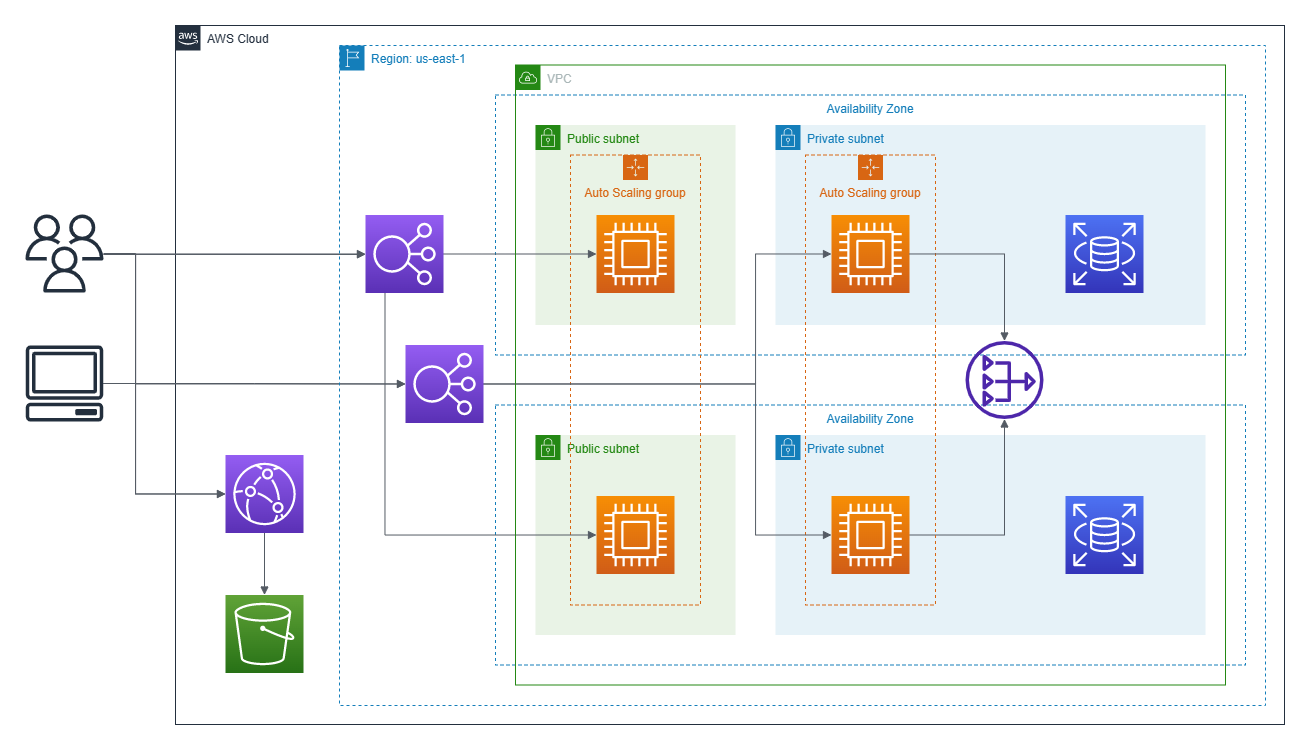

The diagram above was exported from draw.io. Its source (the exported page's mxGraphModel, read from the mxfile embedded in the PNG):
<mxGraphModel dx="2537" dy="899" grid="1" gridSize="10" guides="1" tooltips="1" connect="1" arrows="1" fold="1" page="1" pageScale="1" pageWidth="850" pageHeight="1100" math="0" shadow="0">
  <root>
    <mxCell id="0" />
    <mxCell id="1" parent="0" />
    <mxCell id="o0jIitGOzya7J5Qr-R1L-84" value="AWS Cloud" style="points=[[0,0],[0.25,0],[0.5,0],[0.75,0],[1,0],[1,0.25],[1,0.5],[1,0.75],[1,1],[0.75,1],[0.5,1],[0.25,1],[0,1],[0,0.75],[0,0.5],[0,0.25]];outlineConnect=0;gradientColor=none;html=1;whiteSpace=wrap;fontSize=12;fontStyle=0;container=1;pointerEvents=0;collapsible=0;recursiveResize=0;shape=mxgraph.aws4.group;grIcon=mxgraph.aws4.group_aws_cloud_alt;strokeColor=#232F3E;fillColor=none;verticalAlign=top;align=left;spacingLeft=30;fontColor=#232F3E;dashed=0;" parent="1" vertex="1">
      <mxGeometry x="-140" y="171" width="1109" height="699" as="geometry" />
    </mxCell>
    <mxCell id="o0jIitGOzya7J5Qr-R1L-89" style="edgeStyle=orthogonalEdgeStyle;rounded=0;orthogonalLoop=1;jettySize=auto;html=1;entryX=0;entryY=0.5;entryDx=0;entryDy=0;entryPerimeter=0;strokeColor=#545B64;startArrow=none;startFill=0;endArrow=block;endFill=1;" parent="o0jIitGOzya7J5Qr-R1L-84" source="o0jIitGOzya7J5Qr-R1L-9" target="o0jIitGOzya7J5Qr-R1L-79" edge="1">
      <mxGeometry relative="1" as="geometry">
        <Array as="points">
          <mxPoint x="-40" y="358" />
          <mxPoint x="-40" y="468" />
        </Array>
      </mxGeometry>
    </mxCell>
    <mxCell id="o0jIitGOzya7J5Qr-R1L-90" style="edgeStyle=orthogonalEdgeStyle;rounded=0;orthogonalLoop=1;jettySize=auto;html=1;entryX=0;entryY=0.5;entryDx=0;entryDy=0;entryPerimeter=0;strokeColor=#545B64;startArrow=none;startFill=0;endArrow=block;endFill=1;" parent="o0jIitGOzya7J5Qr-R1L-84" source="o0jIitGOzya7J5Qr-R1L-9" target="o0jIitGOzya7J5Qr-R1L-81" edge="1">
      <mxGeometry relative="1" as="geometry">
        <Array as="points">
          <mxPoint x="-40" y="358" />
          <mxPoint x="-40" y="228" />
        </Array>
      </mxGeometry>
    </mxCell>
    <mxCell id="o0jIitGOzya7J5Qr-R1L-9" value="" style="sketch=0;outlineConnect=0;fontColor=#232F3E;gradientColor=none;fillColor=#232F3D;strokeColor=none;dashed=0;verticalLabelPosition=bottom;verticalAlign=top;align=center;html=1;fontSize=12;fontStyle=0;aspect=fixed;pointerEvents=1;shape=mxgraph.aws4.client;" parent="o0jIitGOzya7J5Qr-R1L-84" vertex="1">
      <mxGeometry x="-150" y="320" width="78" height="76" as="geometry" />
    </mxCell>
    <mxCell id="o0jIitGOzya7J5Qr-R1L-92" style="edgeStyle=orthogonalEdgeStyle;rounded=0;orthogonalLoop=1;jettySize=auto;html=1;strokeColor=#545B64;startArrow=none;startFill=0;endArrow=block;endFill=1;" parent="o0jIitGOzya7J5Qr-R1L-84" source="o0jIitGOzya7J5Qr-R1L-10" target="o0jIitGOzya7J5Qr-R1L-81" edge="1">
      <mxGeometry relative="1" as="geometry">
        <Array as="points">
          <mxPoint x="-40" y="229" />
          <mxPoint x="-40" y="228" />
        </Array>
      </mxGeometry>
    </mxCell>
    <mxCell id="o0jIitGOzya7J5Qr-R1L-94" style="edgeStyle=orthogonalEdgeStyle;rounded=0;orthogonalLoop=1;jettySize=auto;html=1;entryX=0;entryY=0.5;entryDx=0;entryDy=0;entryPerimeter=0;strokeColor=#545B64;startArrow=none;startFill=0;endArrow=block;endFill=1;" parent="o0jIitGOzya7J5Qr-R1L-84" source="o0jIitGOzya7J5Qr-R1L-10" target="o0jIitGOzya7J5Qr-R1L-79" edge="1">
      <mxGeometry relative="1" as="geometry">
        <Array as="points">
          <mxPoint x="-40" y="228" />
          <mxPoint x="-40" y="468" />
        </Array>
      </mxGeometry>
    </mxCell>
    <mxCell id="o0jIitGOzya7J5Qr-R1L-10" value="" style="sketch=0;outlineConnect=0;fontColor=#232F3E;gradientColor=none;fillColor=#232F3D;strokeColor=none;dashed=0;verticalLabelPosition=bottom;verticalAlign=top;align=center;html=1;fontSize=12;fontStyle=0;aspect=fixed;pointerEvents=1;shape=mxgraph.aws4.users;" parent="o0jIitGOzya7J5Qr-R1L-84" vertex="1">
      <mxGeometry x="-150" y="189" width="78" height="78" as="geometry" />
    </mxCell>
    <mxCell id="o0jIitGOzya7J5Qr-R1L-51" value="Availability Zone" style="fillColor=none;strokeColor=#147EBA;dashed=1;verticalAlign=top;fontStyle=0;fontColor=#147EBA;" parent="o0jIitGOzya7J5Qr-R1L-84" vertex="1">
      <mxGeometry x="320" y="379.5" width="750" height="260" as="geometry" />
    </mxCell>
    <mxCell id="o0jIitGOzya7J5Qr-R1L-52" value="" style="group" parent="o0jIitGOzya7J5Qr-R1L-84" vertex="1" connectable="0">
      <mxGeometry x="360" y="409.5" width="200" height="200" as="geometry" />
    </mxCell>
    <mxCell id="o0jIitGOzya7J5Qr-R1L-53" value="Public subnet" style="points=[[0,0],[0.25,0],[0.5,0],[0.75,0],[1,0],[1,0.25],[1,0.5],[1,0.75],[1,1],[0.75,1],[0.5,1],[0.25,1],[0,1],[0,0.75],[0,0.5],[0,0.25]];outlineConnect=0;gradientColor=none;html=1;whiteSpace=wrap;fontSize=12;fontStyle=0;container=1;pointerEvents=0;collapsible=0;recursiveResize=0;shape=mxgraph.aws4.group;grIcon=mxgraph.aws4.group_security_group;grStroke=0;strokeColor=#248814;fillColor=#E9F3E6;verticalAlign=top;align=left;spacingLeft=30;fontColor=#248814;dashed=0;" parent="o0jIitGOzya7J5Qr-R1L-52" vertex="1">
      <mxGeometry width="200" height="200" as="geometry" />
    </mxCell>
    <mxCell id="o0jIitGOzya7J5Qr-R1L-54" value="" style="sketch=0;points=[[0,0,0],[0.25,0,0],[0.5,0,0],[0.75,0,0],[1,0,0],[0,1,0],[0.25,1,0],[0.5,1,0],[0.75,1,0],[1,1,0],[0,0.25,0],[0,0.5,0],[0,0.75,0],[1,0.25,0],[1,0.5,0],[1,0.75,0]];outlineConnect=0;fontColor=#232F3E;gradientColor=#F78E04;gradientDirection=north;fillColor=#D05C17;strokeColor=#ffffff;dashed=0;verticalLabelPosition=bottom;verticalAlign=top;align=center;html=1;fontSize=12;fontStyle=0;aspect=fixed;shape=mxgraph.aws4.resourceIcon;resIcon=mxgraph.aws4.compute;" parent="o0jIitGOzya7J5Qr-R1L-52" vertex="1">
      <mxGeometry x="61" y="61" width="78" height="78" as="geometry" />
    </mxCell>
    <mxCell id="o0jIitGOzya7J5Qr-R1L-57" value="Availability Zone" style="fillColor=none;strokeColor=#147EBA;dashed=1;verticalAlign=top;fontStyle=0;fontColor=#147EBA;" parent="o0jIitGOzya7J5Qr-R1L-84" vertex="1">
      <mxGeometry x="320" y="69.5" width="750" height="260" as="geometry" />
    </mxCell>
    <mxCell id="o0jIitGOzya7J5Qr-R1L-58" value="Private subnet" style="points=[[0,0],[0.25,0],[0.5,0],[0.75,0],[1,0],[1,0.25],[1,0.5],[1,0.75],[1,1],[0.75,1],[0.5,1],[0.25,1],[0,1],[0,0.75],[0,0.5],[0,0.25]];outlineConnect=0;gradientColor=none;html=1;whiteSpace=wrap;fontSize=12;fontStyle=0;container=1;pointerEvents=0;collapsible=0;recursiveResize=0;shape=mxgraph.aws4.group;grIcon=mxgraph.aws4.group_security_group;grStroke=0;strokeColor=#147EBA;fillColor=#E6F2F8;verticalAlign=top;align=left;spacingLeft=30;fontColor=#147EBA;dashed=0;" parent="o0jIitGOzya7J5Qr-R1L-84" vertex="1">
      <mxGeometry x="600" y="99.5" width="430" height="200" as="geometry" />
    </mxCell>
    <mxCell id="o0jIitGOzya7J5Qr-R1L-59" value="" style="sketch=0;points=[[0,0,0],[0.25,0,0],[0.5,0,0],[0.75,0,0],[1,0,0],[0,1,0],[0.25,1,0],[0.5,1,0],[0.75,1,0],[1,1,0],[0,0.25,0],[0,0.5,0],[0,0.75,0],[1,0.25,0],[1,0.5,0],[1,0.75,0]];outlineConnect=0;fontColor=#232F3E;gradientColor=#4D72F3;gradientDirection=north;fillColor=#3334B9;strokeColor=#ffffff;dashed=0;verticalLabelPosition=bottom;verticalAlign=top;align=center;html=1;fontSize=12;fontStyle=0;aspect=fixed;shape=mxgraph.aws4.resourceIcon;resIcon=mxgraph.aws4.rds;" parent="o0jIitGOzya7J5Qr-R1L-58" vertex="1">
      <mxGeometry x="290" y="90" width="78" height="78" as="geometry" />
    </mxCell>
    <mxCell id="o0jIitGOzya7J5Qr-R1L-60" value="Public subnet" style="points=[[0,0],[0.25,0],[0.5,0],[0.75,0],[1,0],[1,0.25],[1,0.5],[1,0.75],[1,1],[0.75,1],[0.5,1],[0.25,1],[0,1],[0,0.75],[0,0.5],[0,0.25]];outlineConnect=0;gradientColor=none;html=1;whiteSpace=wrap;fontSize=12;fontStyle=0;container=1;pointerEvents=0;collapsible=0;recursiveResize=0;shape=mxgraph.aws4.group;grIcon=mxgraph.aws4.group_security_group;grStroke=0;strokeColor=#248814;fillColor=#E9F3E6;verticalAlign=top;align=left;spacingLeft=30;fontColor=#248814;dashed=0;" parent="o0jIitGOzya7J5Qr-R1L-84" vertex="1">
      <mxGeometry x="360" y="99.5" width="200" height="200" as="geometry" />
    </mxCell>
    <mxCell id="o0jIitGOzya7J5Qr-R1L-61" value="Auto Scaling group" style="points=[[0,0],[0.25,0],[0.5,0],[0.75,0],[1,0],[1,0.25],[1,0.5],[1,0.75],[1,1],[0.75,1],[0.5,1],[0.25,1],[0,1],[0,0.75],[0,0.5],[0,0.25]];outlineConnect=0;gradientColor=none;html=1;whiteSpace=wrap;fontSize=12;fontStyle=0;container=1;pointerEvents=0;collapsible=0;recursiveResize=0;shape=mxgraph.aws4.groupCenter;grIcon=mxgraph.aws4.group_auto_scaling_group;grStroke=1;strokeColor=#D86613;fillColor=none;verticalAlign=top;align=center;fontColor=#D86613;dashed=1;spacingTop=25;" parent="o0jIitGOzya7J5Qr-R1L-60" vertex="1">
      <mxGeometry x="35" y="30" width="130" height="450" as="geometry" />
    </mxCell>
    <mxCell id="o0jIitGOzya7J5Qr-R1L-62" value="" style="sketch=0;points=[[0,0,0],[0.25,0,0],[0.5,0,0],[0.75,0,0],[1,0,0],[0,1,0],[0.25,1,0],[0.5,1,0],[0.75,1,0],[1,1,0],[0,0.25,0],[0,0.5,0],[0,0.75,0],[1,0.25,0],[1,0.5,0],[1,0.75,0]];outlineConnect=0;fontColor=#232F3E;gradientColor=#F78E04;gradientDirection=north;fillColor=#D05C17;strokeColor=#ffffff;dashed=0;verticalLabelPosition=bottom;verticalAlign=top;align=center;html=1;fontSize=12;fontStyle=0;aspect=fixed;shape=mxgraph.aws4.resourceIcon;resIcon=mxgraph.aws4.compute;" parent="o0jIitGOzya7J5Qr-R1L-61" vertex="1">
      <mxGeometry x="26" y="60" width="78" height="78" as="geometry" />
    </mxCell>
    <mxCell id="o0jIitGOzya7J5Qr-R1L-63" value="" style="sketch=0;outlineConnect=0;fontColor=#232F3E;gradientColor=none;fillColor=#4D27AA;strokeColor=none;dashed=0;verticalLabelPosition=bottom;verticalAlign=top;align=center;html=1;fontSize=12;fontStyle=0;aspect=fixed;pointerEvents=1;shape=mxgraph.aws4.nat_gateway;" parent="o0jIitGOzya7J5Qr-R1L-84" vertex="1">
      <mxGeometry x="790" y="315.5" width="78" height="78" as="geometry" />
    </mxCell>
    <mxCell id="o0jIitGOzya7J5Qr-R1L-64" value="Private subnet" style="points=[[0,0],[0.25,0],[0.5,0],[0.75,0],[1,0],[1,0.25],[1,0.5],[1,0.75],[1,1],[0.75,1],[0.5,1],[0.25,1],[0,1],[0,0.75],[0,0.5],[0,0.25]];outlineConnect=0;gradientColor=none;html=1;whiteSpace=wrap;fontSize=12;fontStyle=0;container=1;pointerEvents=0;collapsible=0;recursiveResize=0;shape=mxgraph.aws4.group;grIcon=mxgraph.aws4.group_security_group;grStroke=0;strokeColor=#147EBA;fillColor=#E6F2F8;verticalAlign=top;align=left;spacingLeft=30;fontColor=#147EBA;dashed=0;" parent="o0jIitGOzya7J5Qr-R1L-84" vertex="1">
      <mxGeometry x="600" y="409.5" width="430" height="200" as="geometry" />
    </mxCell>
    <mxCell id="o0jIitGOzya7J5Qr-R1L-65" value="" style="sketch=0;points=[[0,0,0],[0.25,0,0],[0.5,0,0],[0.75,0,0],[1,0,0],[0,1,0],[0.25,1,0],[0.5,1,0],[0.75,1,0],[1,1,0],[0,0.25,0],[0,0.5,0],[0,0.75,0],[1,0.25,0],[1,0.5,0],[1,0.75,0]];outlineConnect=0;fontColor=#232F3E;gradientColor=#4D72F3;gradientDirection=north;fillColor=#3334B9;strokeColor=#ffffff;dashed=0;verticalLabelPosition=bottom;verticalAlign=top;align=center;html=1;fontSize=12;fontStyle=0;aspect=fixed;shape=mxgraph.aws4.resourceIcon;resIcon=mxgraph.aws4.rds;" parent="o0jIitGOzya7J5Qr-R1L-64" vertex="1">
      <mxGeometry x="290" y="61" width="78" height="78" as="geometry" />
    </mxCell>
    <mxCell id="o0jIitGOzya7J5Qr-R1L-66" style="edgeStyle=orthogonalEdgeStyle;rounded=0;orthogonalLoop=1;jettySize=auto;html=1;exitX=1;exitY=0.5;exitDx=0;exitDy=0;exitPerimeter=0;strokeColor=#545B64;endArrow=block;endFill=1;" parent="o0jIitGOzya7J5Qr-R1L-84" source="o0jIitGOzya7J5Qr-R1L-68" target="o0jIitGOzya7J5Qr-R1L-63" edge="1">
      <mxGeometry relative="1" as="geometry" />
    </mxCell>
    <mxCell id="o0jIitGOzya7J5Qr-R1L-68" value="" style="sketch=0;points=[[0,0,0],[0.25,0,0],[0.5,0,0],[0.75,0,0],[1,0,0],[0,1,0],[0.25,1,0],[0.5,1,0],[0.75,1,0],[1,1,0],[0,0.25,0],[0,0.5,0],[0,0.75,0],[1,0.25,0],[1,0.5,0],[1,0.75,0]];outlineConnect=0;fontColor=#232F3E;gradientColor=#F78E04;gradientDirection=north;fillColor=#D05C17;strokeColor=#ffffff;dashed=0;verticalLabelPosition=bottom;verticalAlign=top;align=center;html=1;fontSize=12;fontStyle=0;aspect=fixed;shape=mxgraph.aws4.resourceIcon;resIcon=mxgraph.aws4.compute;" parent="o0jIitGOzya7J5Qr-R1L-84" vertex="1">
      <mxGeometry x="656" y="470.5" width="78" height="78" as="geometry" />
    </mxCell>
    <mxCell id="o0jIitGOzya7J5Qr-R1L-69" value="Auto Scaling group" style="points=[[0,0],[0.25,0],[0.5,0],[0.75,0],[1,0],[1,0.25],[1,0.5],[1,0.75],[1,1],[0.75,1],[0.5,1],[0.25,1],[0,1],[0,0.75],[0,0.5],[0,0.25]];outlineConnect=0;gradientColor=none;html=1;whiteSpace=wrap;fontSize=12;fontStyle=0;container=1;pointerEvents=0;collapsible=0;recursiveResize=0;shape=mxgraph.aws4.groupCenter;grIcon=mxgraph.aws4.group_auto_scaling_group;grStroke=1;strokeColor=#D86613;fillColor=none;verticalAlign=top;align=center;fontColor=#D86613;dashed=1;spacingTop=25;" parent="o0jIitGOzya7J5Qr-R1L-84" vertex="1">
      <mxGeometry x="630" y="129.5" width="130" height="450" as="geometry" />
    </mxCell>
    <mxCell id="o0jIitGOzya7J5Qr-R1L-70" value="" style="sketch=0;points=[[0,0,0],[0.25,0,0],[0.5,0,0],[0.75,0,0],[1,0,0],[0,1,0],[0.25,1,0],[0.5,1,0],[0.75,1,0],[1,1,0],[0,0.25,0],[0,0.5,0],[0,0.75,0],[1,0.25,0],[1,0.5,0],[1,0.75,0]];outlineConnect=0;fontColor=#232F3E;gradientColor=#F78E04;gradientDirection=north;fillColor=#D05C17;strokeColor=#ffffff;dashed=0;verticalLabelPosition=bottom;verticalAlign=top;align=center;html=1;fontSize=12;fontStyle=0;aspect=fixed;shape=mxgraph.aws4.resourceIcon;resIcon=mxgraph.aws4.compute;" parent="o0jIitGOzya7J5Qr-R1L-69" vertex="1">
      <mxGeometry x="26" y="60" width="78" height="78" as="geometry" />
    </mxCell>
    <mxCell id="o0jIitGOzya7J5Qr-R1L-71" style="edgeStyle=orthogonalEdgeStyle;rounded=0;orthogonalLoop=1;jettySize=auto;html=1;exitX=0.25;exitY=1;exitDx=0;exitDy=0;exitPerimeter=0;entryX=0;entryY=0.5;entryDx=0;entryDy=0;entryPerimeter=0;strokeColor=#545B64;endArrow=block;endFill=1;" parent="o0jIitGOzya7J5Qr-R1L-84" source="o0jIitGOzya7J5Qr-R1L-81" target="o0jIitGOzya7J5Qr-R1L-54" edge="1">
      <mxGeometry relative="1" as="geometry">
        <mxPoint x="229.49999999999955" y="267.5" as="sourcePoint" />
      </mxGeometry>
    </mxCell>
    <mxCell id="o0jIitGOzya7J5Qr-R1L-72" value="" style="edgeStyle=orthogonalEdgeStyle;html=1;endArrow=block;elbow=vertical;startArrow=none;endFill=1;strokeColor=#545B64;rounded=0;exitX=1;exitY=0.5;exitDx=0;exitDy=0;exitPerimeter=0;" parent="o0jIitGOzya7J5Qr-R1L-84" source="o0jIitGOzya7J5Qr-R1L-81" target="o0jIitGOzya7J5Qr-R1L-62" edge="1">
      <mxGeometry width="100" relative="1" as="geometry">
        <mxPoint x="288" y="228.49999999999955" as="sourcePoint" />
        <mxPoint x="640" y="339.5" as="targetPoint" />
      </mxGeometry>
    </mxCell>
    <mxCell id="o0jIitGOzya7J5Qr-R1L-73" style="edgeStyle=orthogonalEdgeStyle;rounded=0;orthogonalLoop=1;jettySize=auto;html=1;entryX=0;entryY=0.5;entryDx=0;entryDy=0;entryPerimeter=0;strokeColor=#545B64;endArrow=block;endFill=1;" parent="o0jIitGOzya7J5Qr-R1L-84" source="o0jIitGOzya7J5Qr-R1L-75" target="o0jIitGOzya7J5Qr-R1L-70" edge="1">
      <mxGeometry relative="1" as="geometry">
        <Array as="points">
          <mxPoint x="580" y="358.5" />
          <mxPoint x="580" y="228.5" />
        </Array>
      </mxGeometry>
    </mxCell>
    <mxCell id="o0jIitGOzya7J5Qr-R1L-74" style="edgeStyle=orthogonalEdgeStyle;rounded=0;orthogonalLoop=1;jettySize=auto;html=1;exitX=1;exitY=0.5;exitDx=0;exitDy=0;exitPerimeter=0;entryX=0;entryY=0.5;entryDx=0;entryDy=0;entryPerimeter=0;strokeColor=#545B64;endArrow=block;endFill=1;" parent="o0jIitGOzya7J5Qr-R1L-84" source="o0jIitGOzya7J5Qr-R1L-75" target="o0jIitGOzya7J5Qr-R1L-68" edge="1">
      <mxGeometry relative="1" as="geometry">
        <Array as="points">
          <mxPoint x="580" y="358.5" />
          <mxPoint x="580" y="509.5" />
        </Array>
      </mxGeometry>
    </mxCell>
    <mxCell id="o0jIitGOzya7J5Qr-R1L-75" value="" style="sketch=0;points=[[0,0,0],[0.25,0,0],[0.5,0,0],[0.75,0,0],[1,0,0],[0,1,0],[0.25,1,0],[0.5,1,0],[0.75,1,0],[1,1,0],[0,0.25,0],[0,0.5,0],[0,0.75,0],[1,0.25,0],[1,0.5,0],[1,0.75,0]];outlineConnect=0;fontColor=#232F3E;gradientColor=#945DF2;gradientDirection=north;fillColor=#5A30B5;strokeColor=#ffffff;dashed=0;verticalLabelPosition=bottom;verticalAlign=top;align=center;html=1;fontSize=12;fontStyle=0;aspect=fixed;shape=mxgraph.aws4.resourceIcon;resIcon=mxgraph.aws4.elastic_load_balancing;" parent="o0jIitGOzya7J5Qr-R1L-84" vertex="1">
      <mxGeometry x="230" y="319.5" width="78" height="78" as="geometry" />
    </mxCell>
    <mxCell id="o0jIitGOzya7J5Qr-R1L-91" style="edgeStyle=orthogonalEdgeStyle;rounded=0;orthogonalLoop=1;jettySize=auto;html=1;strokeColor=#545B64;startArrow=none;startFill=0;endArrow=block;endFill=1;" parent="o0jIitGOzya7J5Qr-R1L-84" source="o0jIitGOzya7J5Qr-R1L-9" target="o0jIitGOzya7J5Qr-R1L-75" edge="1">
      <mxGeometry relative="1" as="geometry" />
    </mxCell>
    <mxCell id="o0jIitGOzya7J5Qr-R1L-76" style="edgeStyle=orthogonalEdgeStyle;rounded=0;orthogonalLoop=1;jettySize=auto;html=1;strokeColor=#545B64;endArrow=block;endFill=1;" parent="o0jIitGOzya7J5Qr-R1L-84" source="o0jIitGOzya7J5Qr-R1L-70" target="o0jIitGOzya7J5Qr-R1L-63" edge="1">
      <mxGeometry relative="1" as="geometry" />
    </mxCell>
    <mxCell id="o0jIitGOzya7J5Qr-R1L-77" value="VPC" style="points=[[0,0],[0.25,0],[0.5,0],[0.75,0],[1,0],[1,0.25],[1,0.5],[1,0.75],[1,1],[0.75,1],[0.5,1],[0.25,1],[0,1],[0,0.75],[0,0.5],[0,0.25]];outlineConnect=0;gradientColor=none;html=1;whiteSpace=wrap;fontSize=12;fontStyle=0;container=1;pointerEvents=0;collapsible=0;recursiveResize=0;shape=mxgraph.aws4.group;grIcon=mxgraph.aws4.group_vpc;strokeColor=#248814;fillColor=none;verticalAlign=top;align=left;spacingLeft=30;fontColor=#AAB7B8;dashed=0;" parent="o0jIitGOzya7J5Qr-R1L-84" vertex="1">
      <mxGeometry x="340" y="39.5" width="710" height="620" as="geometry" />
    </mxCell>
    <mxCell id="o0jIitGOzya7J5Qr-R1L-93" style="edgeStyle=orthogonalEdgeStyle;rounded=0;orthogonalLoop=1;jettySize=auto;html=1;entryX=0;entryY=0.5;entryDx=0;entryDy=0;entryPerimeter=0;strokeColor=#545B64;startArrow=none;startFill=0;endArrow=block;endFill=1;" parent="o0jIitGOzya7J5Qr-R1L-84" source="o0jIitGOzya7J5Qr-R1L-10" target="o0jIitGOzya7J5Qr-R1L-75" edge="1">
      <mxGeometry relative="1" as="geometry">
        <Array as="points">
          <mxPoint x="-40" y="229" />
          <mxPoint x="-40" y="358" />
        </Array>
      </mxGeometry>
    </mxCell>
    <mxCell id="o0jIitGOzya7J5Qr-R1L-80" value="" style="sketch=0;points=[[0,0,0],[0.25,0,0],[0.5,0,0],[0.75,0,0],[1,0,0],[0,1,0],[0.25,1,0],[0.5,1,0],[0.75,1,0],[1,1,0],[0,0.25,0],[0,0.5,0],[0,0.75,0],[1,0.25,0],[1,0.5,0],[1,0.75,0]];outlineConnect=0;fontColor=#232F3E;gradientColor=#60A337;gradientDirection=north;fillColor=#277116;strokeColor=#ffffff;dashed=0;verticalLabelPosition=bottom;verticalAlign=top;align=center;html=1;fontSize=12;fontStyle=0;aspect=fixed;shape=mxgraph.aws4.resourceIcon;resIcon=mxgraph.aws4.s3;" parent="o0jIitGOzya7J5Qr-R1L-84" vertex="1">
      <mxGeometry x="50" y="569.5" width="78" height="78" as="geometry" />
    </mxCell>
    <mxCell id="o0jIitGOzya7J5Qr-R1L-85" style="edgeStyle=orthogonalEdgeStyle;rounded=0;orthogonalLoop=1;jettySize=auto;html=1;exitX=0.5;exitY=1;exitDx=0;exitDy=0;exitPerimeter=0;entryX=0.5;entryY=0;entryDx=0;entryDy=0;entryPerimeter=0;strokeColor=#545B64;startArrow=none;startFill=0;endArrow=block;endFill=1;" parent="o0jIitGOzya7J5Qr-R1L-84" source="o0jIitGOzya7J5Qr-R1L-79" target="o0jIitGOzya7J5Qr-R1L-80" edge="1">
      <mxGeometry relative="1" as="geometry" />
    </mxCell>
    <mxCell id="o0jIitGOzya7J5Qr-R1L-79" value="" style="sketch=0;points=[[0,0,0],[0.25,0,0],[0.5,0,0],[0.75,0,0],[1,0,0],[0,1,0],[0.25,1,0],[0.5,1,0],[0.75,1,0],[1,1,0],[0,0.25,0],[0,0.5,0],[0,0.75,0],[1,0.25,0],[1,0.5,0],[1,0.75,0]];outlineConnect=0;fontColor=#232F3E;gradientColor=#945DF2;gradientDirection=north;fillColor=#5A30B5;strokeColor=#ffffff;dashed=0;verticalLabelPosition=bottom;verticalAlign=top;align=center;html=1;fontSize=12;fontStyle=0;aspect=fixed;shape=mxgraph.aws4.resourceIcon;resIcon=mxgraph.aws4.cloudfront;" parent="o0jIitGOzya7J5Qr-R1L-84" vertex="1">
      <mxGeometry x="50" y="429.5" width="78" height="78" as="geometry" />
    </mxCell>
    <mxCell id="o0jIitGOzya7J5Qr-R1L-81" value="" style="sketch=0;points=[[0,0,0],[0.25,0,0],[0.5,0,0],[0.75,0,0],[1,0,0],[0,1,0],[0.25,1,0],[0.5,1,0],[0.75,1,0],[1,1,0],[0,0.25,0],[0,0.5,0],[0,0.75,0],[1,0.25,0],[1,0.5,0],[1,0.75,0]];outlineConnect=0;fontColor=#232F3E;gradientColor=#945DF2;gradientDirection=north;fillColor=#5A30B5;strokeColor=#ffffff;dashed=0;verticalLabelPosition=bottom;verticalAlign=top;align=center;html=1;fontSize=12;fontStyle=0;aspect=fixed;shape=mxgraph.aws4.resourceIcon;resIcon=mxgraph.aws4.elastic_load_balancing;" parent="o0jIitGOzya7J5Qr-R1L-84" vertex="1">
      <mxGeometry x="190" y="189.5" width="78" height="78" as="geometry" />
    </mxCell>
    <mxCell id="o0jIitGOzya7J5Qr-R1L-96" value="Region:&amp;nbsp;us-east-1" style="points=[[0,0],[0.25,0],[0.5,0],[0.75,0],[1,0],[1,0.25],[1,0.5],[1,0.75],[1,1],[0.75,1],[0.5,1],[0.25,1],[0,1],[0,0.75],[0,0.5],[0,0.25]];outlineConnect=0;gradientColor=none;html=1;whiteSpace=wrap;fontSize=12;fontStyle=0;container=1;pointerEvents=0;collapsible=0;recursiveResize=0;shape=mxgraph.aws4.group;grIcon=mxgraph.aws4.group_region;strokeColor=#147EBA;fillColor=none;verticalAlign=top;align=left;spacingLeft=30;fontColor=#147EBA;dashed=1;" parent="o0jIitGOzya7J5Qr-R1L-84" vertex="1">
      <mxGeometry x="164" y="20" width="926" height="660" as="geometry" />
    </mxCell>
  </root>
</mxGraphModel>